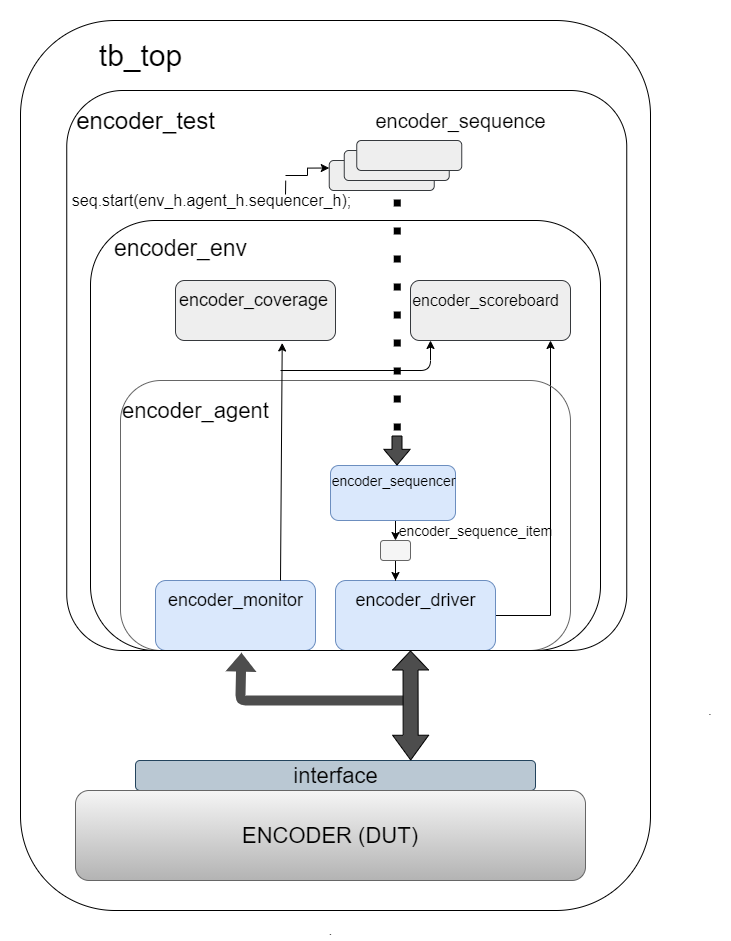

The diagram above was exported from draw.io. Its source (the exported page's mxGraphModel, read from the mxfile embedded in the PNG):
<mxGraphModel dx="1704" dy="1008" grid="1" gridSize="10" guides="1" tooltips="1" connect="1" arrows="1" fold="1" page="1" pageScale="1" pageWidth="850" pageHeight="1100" math="0" shadow="0">
  <root>
    <mxCell id="0" />
    <mxCell id="1" parent="0" />
    <mxCell id="_zTxgqVAv7bLmXHR3wC0-12" style="edgeStyle=orthogonalEdgeStyle;rounded=0;orthogonalLoop=1;jettySize=auto;html=1;exitX=0.5;exitY=1;exitDx=0;exitDy=0;entryX=0.5;entryY=0;entryDx=0;entryDy=0;" parent="1" source="_zTxgqVAv7bLmXHR3wC0-1" target="_zTxgqVAv7bLmXHR3wC0-11" edge="1">
      <mxGeometry relative="1" as="geometry" />
    </mxCell>
    <mxCell id="_zTxgqVAv7bLmXHR3wC0-1" value="" style="rounded=1;whiteSpace=wrap;html=1;fillColor=#dae8fc;strokeColor=#6c8ebf;" parent="1" vertex="1">
      <mxGeometry x="310" y="445" width="125" height="55" as="geometry" />
    </mxCell>
    <mxCell id="_zTxgqVAv7bLmXHR3wC0-5" value="&lt;font style=&quot;font-size: 14px;&quot;&gt;encoder_sequencer&lt;/font&gt;" style="text;html=1;align=center;verticalAlign=middle;resizable=0;points=[];autosize=1;fontSize=14;" parent="1" vertex="1">
      <mxGeometry x="303" y="450" width="140" height="20" as="geometry" />
    </mxCell>
    <mxCell id="_zTxgqVAv7bLmXHR3wC0-17" style="edgeStyle=orthogonalEdgeStyle;rounded=0;orthogonalLoop=1;jettySize=auto;html=1;entryX=0.875;entryY=1;entryDx=0;entryDy=0;entryPerimeter=0;" parent="1" source="_zTxgqVAv7bLmXHR3wC0-6" target="_zTxgqVAv7bLmXHR3wC0-25" edge="1">
      <mxGeometry relative="1" as="geometry">
        <mxPoint x="530" y="330" as="targetPoint" />
        <Array as="points">
          <mxPoint x="530" y="595" />
        </Array>
      </mxGeometry>
    </mxCell>
    <mxCell id="_zTxgqVAv7bLmXHR3wC0-6" value="" style="rounded=1;whiteSpace=wrap;html=1;fillColor=#dae8fc;strokeColor=#6c8ebf;" parent="1" vertex="1">
      <mxGeometry x="315" y="560" width="160" height="70" as="geometry" />
    </mxCell>
    <mxCell id="_zTxgqVAv7bLmXHR3wC0-7" value="&lt;font style=&quot;font-size: 18px&quot;&gt;encoder_driver&lt;/font&gt;" style="text;html=1;align=center;verticalAlign=middle;resizable=0;points=[];autosize=1;" parent="1" vertex="1">
      <mxGeometry x="325" y="570" width="140" height="20" as="geometry" />
    </mxCell>
    <mxCell id="_zTxgqVAv7bLmXHR3wC0-8" value="" style="rounded=1;whiteSpace=wrap;html=1;fillColor=#dae8fc;strokeColor=#6c8ebf;" parent="1" vertex="1">
      <mxGeometry x="135" y="560" width="160" height="70" as="geometry" />
    </mxCell>
    <mxCell id="_zTxgqVAv7bLmXHR3wC0-9" value="&lt;font style=&quot;font-size: 18px&quot;&gt;encoder_monitor&lt;/font&gt;" style="text;html=1;align=center;verticalAlign=middle;resizable=0;points=[];autosize=1;" parent="1" vertex="1">
      <mxGeometry x="140" y="570" width="150" height="20" as="geometry" />
    </mxCell>
    <mxCell id="_zTxgqVAv7bLmXHR3wC0-15" style="edgeStyle=orthogonalEdgeStyle;rounded=0;orthogonalLoop=1;jettySize=auto;html=1;entryX=0.375;entryY=0;entryDx=0;entryDy=0;entryPerimeter=0;" parent="1" source="_zTxgqVAv7bLmXHR3wC0-11" target="_zTxgqVAv7bLmXHR3wC0-6" edge="1">
      <mxGeometry relative="1" as="geometry" />
    </mxCell>
    <mxCell id="_zTxgqVAv7bLmXHR3wC0-11" value="" style="rounded=1;whiteSpace=wrap;html=1;fillColor=#f5f5f5;strokeColor=#666666;fontColor=#333333;" parent="1" vertex="1">
      <mxGeometry x="360" y="520" width="30" height="20" as="geometry" />
    </mxCell>
    <mxCell id="_zTxgqVAv7bLmXHR3wC0-16" value="&lt;font style=&quot;font-size: 14px&quot;&gt;encoder_sequence_item&lt;/font&gt;" style="text;html=1;align=center;verticalAlign=middle;resizable=0;points=[];autosize=1;" parent="1" vertex="1">
      <mxGeometry x="370" y="500" width="170" height="20" as="geometry" />
    </mxCell>
    <mxCell id="_zTxgqVAv7bLmXHR3wC0-21" value="" style="rounded=1;whiteSpace=wrap;html=1;fillColor=none;strokeColor=none;" parent="1" vertex="1">
      <mxGeometry x="240" y="30" width="120" height="60" as="geometry" />
    </mxCell>
    <mxCell id="_zTxgqVAv7bLmXHR3wC0-22" value="" style="rounded=1;whiteSpace=wrap;html=1;gradientColor=#b3b3b3;strokeColor=#666666;fillColor=none;" parent="1" vertex="1">
      <mxGeometry x="100" y="360" width="450" height="270" as="geometry" />
    </mxCell>
    <mxCell id="_zTxgqVAv7bLmXHR3wC0-23" value="&lt;font style=&quot;font-size: 22px&quot;&gt;encoder_agent&lt;/font&gt;" style="text;html=1;align=center;verticalAlign=middle;resizable=0;points=[];autosize=1;" parent="1" vertex="1">
      <mxGeometry x="95" y="380" width="160" height="20" as="geometry" />
    </mxCell>
    <mxCell id="_zTxgqVAv7bLmXHR3wC0-24" value="" style="rounded=1;whiteSpace=wrap;html=1;fillColor=#eeeeee;strokeColor=#36393d;" parent="1" vertex="1">
      <mxGeometry x="155" y="260" width="160" height="60" as="geometry" />
    </mxCell>
    <mxCell id="_zTxgqVAv7bLmXHR3wC0-25" value="" style="rounded=1;whiteSpace=wrap;html=1;fillColor=#eeeeee;strokeColor=#36393d;" parent="1" vertex="1">
      <mxGeometry x="390" y="260" width="160" height="60" as="geometry" />
    </mxCell>
    <mxCell id="_zTxgqVAv7bLmXHR3wC0-26" value="&lt;font style=&quot;font-size: 18px&quot;&gt;encoder_coverage&lt;/font&gt;" style="text;html=1;align=center;verticalAlign=middle;resizable=0;points=[];autosize=1;" parent="1" vertex="1">
      <mxGeometry x="153" y="270" width="160" height="20" as="geometry" />
    </mxCell>
    <mxCell id="_zTxgqVAv7bLmXHR3wC0-27" value="&lt;font style=&quot;font-size: 16px;&quot;&gt;encoder_scoreboard&lt;/font&gt;" style="text;html=1;align=center;verticalAlign=middle;resizable=0;points=[];autosize=1;fontSize=16;" parent="1" vertex="1">
      <mxGeometry x="385" y="270" width="160" height="20" as="geometry" />
    </mxCell>
    <mxCell id="_zTxgqVAv7bLmXHR3wC0-31" value="" style="endArrow=classic;html=1;entryX=0.125;entryY=1;entryDx=0;entryDy=0;entryPerimeter=0;" parent="1" target="_zTxgqVAv7bLmXHR3wC0-25" edge="1">
      <mxGeometry width="50" height="50" relative="1" as="geometry">
        <mxPoint x="260" y="350" as="sourcePoint" />
        <mxPoint x="410" y="330" as="targetPoint" />
        <Array as="points">
          <mxPoint x="410" y="350" />
        </Array>
      </mxGeometry>
    </mxCell>
    <mxCell id="_zTxgqVAv7bLmXHR3wC0-33" value="" style="rounded=1;whiteSpace=wrap;html=1;fillColor=none;" parent="1" vertex="1">
      <mxGeometry x="70" y="200" width="510" height="430" as="geometry" />
    </mxCell>
    <mxCell id="_zTxgqVAv7bLmXHR3wC0-34" value="&lt;font style=&quot;font-size: 23px&quot;&gt;encoder_env&lt;/font&gt;" style="text;html=1;align=center;verticalAlign=middle;resizable=0;points=[];autosize=1;" parent="1" vertex="1">
      <mxGeometry x="85" y="218" width="150" height="20" as="geometry" />
    </mxCell>
    <mxCell id="_zTxgqVAv7bLmXHR3wC0-37" value="" style="rounded=1;whiteSpace=wrap;html=1;fillColor=#eeeeee;strokeColor=#36393d;" parent="1" vertex="1">
      <mxGeometry x="308.75" y="140" width="105" height="30" as="geometry" />
    </mxCell>
    <mxCell id="_zTxgqVAv7bLmXHR3wC0-38" value="" style="rounded=1;whiteSpace=wrap;html=1;fillColor=#eeeeee;strokeColor=#36393d;" parent="1" vertex="1">
      <mxGeometry x="323.75" y="130" width="105" height="30" as="geometry" />
    </mxCell>
    <mxCell id="_zTxgqVAv7bLmXHR3wC0-39" value="" style="rounded=1;whiteSpace=wrap;html=1;fillColor=#eeeeee;strokeColor=#36393d;" parent="1" vertex="1">
      <mxGeometry x="336.25" y="120" width="105" height="30" as="geometry" />
    </mxCell>
    <mxCell id="_zTxgqVAv7bLmXHR3wC0-40" value="&lt;font style=&quot;font-size: 20px&quot;&gt;encoder_sequence&lt;/font&gt;" style="text;html=1;align=center;verticalAlign=middle;resizable=0;points=[];autosize=1;" parent="1" vertex="1">
      <mxGeometry x="345" y="90" width="190" height="20" as="geometry" />
    </mxCell>
    <mxCell id="_zTxgqVAv7bLmXHR3wC0-42" style="edgeStyle=orthogonalEdgeStyle;rounded=0;orthogonalLoop=1;jettySize=auto;html=1;entryX=0;entryY=0.25;entryDx=0;entryDy=0;" parent="1" target="_zTxgqVAv7bLmXHR3wC0-37" edge="1">
      <mxGeometry relative="1" as="geometry">
        <mxPoint x="265" y="155" as="sourcePoint" />
      </mxGeometry>
    </mxCell>
    <mxCell id="_zTxgqVAv7bLmXHR3wC0-41" value="&lt;font style=&quot;font-size: 16px&quot;&gt;seq.start(env_h.agent_h.sequencer_h);&lt;/font&gt;" style="text;html=1;align=center;verticalAlign=middle;resizable=0;points=[];autosize=1;" parent="1" vertex="1">
      <mxGeometry x="46.25" y="170" width="290" height="20" as="geometry" />
    </mxCell>
    <mxCell id="_zTxgqVAv7bLmXHR3wC0-44" value="" style="shape=flexArrow;endArrow=classic;html=1;endWidth=15.333333333333334;endSize=4.89;fillColor=#4D4D4D;" parent="1" edge="1">
      <mxGeometry width="50" height="50" relative="1" as="geometry">
        <mxPoint x="376.5" y="415" as="sourcePoint" />
        <mxPoint x="376.5" y="445" as="targetPoint" />
      </mxGeometry>
    </mxCell>
    <mxCell id="_zTxgqVAv7bLmXHR3wC0-45" value="" style="rounded=1;whiteSpace=wrap;html=1;fillColor=#bac8d3;strokeColor=#23445d;" parent="1" vertex="1">
      <mxGeometry x="115" y="740" width="400" height="30" as="geometry" />
    </mxCell>
    <mxCell id="_zTxgqVAv7bLmXHR3wC0-46" value="&lt;font style=&quot;font-size: 22px&quot;&gt;interface&lt;/font&gt;" style="text;html=1;align=center;verticalAlign=middle;resizable=0;points=[];autosize=1;" parent="1" vertex="1">
      <mxGeometry x="265" y="745" width="100" height="20" as="geometry" />
    </mxCell>
    <mxCell id="_zTxgqVAv7bLmXHR3wC0-47" value="" style="shape=flexArrow;endArrow=classic;html=1;fillColor=#4D4D4D;strokeColor=none;entryX=0.312;entryY=1.003;entryDx=0;entryDy=0;entryPerimeter=0;" parent="1" target="Y-LPYW2SQROk9tkXFU0W-2" edge="1">
      <mxGeometry width="50" height="50" relative="1" as="geometry">
        <mxPoint x="385" y="680" as="sourcePoint" />
        <mxPoint x="220" y="640" as="targetPoint" />
        <Array as="points">
          <mxPoint x="220" y="680" />
        </Array>
      </mxGeometry>
    </mxCell>
    <mxCell id="_zTxgqVAv7bLmXHR3wC0-48" value="" style="shape=flexArrow;endArrow=classic;startArrow=classic;html=1;strokeColor=#000000;fillColor=#4D4D4D;width=15;startSize=7.92;endSize=6;exitX=0.688;exitY=0;exitDx=0;exitDy=0;exitPerimeter=0;" parent="1" source="_zTxgqVAv7bLmXHR3wC0-45" edge="1">
      <mxGeometry width="50" height="50" relative="1" as="geometry">
        <mxPoint x="390.5" y="730" as="sourcePoint" />
        <mxPoint x="390" y="630" as="targetPoint" />
      </mxGeometry>
    </mxCell>
    <mxCell id="_zTxgqVAv7bLmXHR3wC0-49" value="&lt;font style=&quot;font-size: 22px&quot;&gt;ENCODER (DUT)&lt;/font&gt;" style="rounded=1;whiteSpace=wrap;html=1;gradientColor=#b3b3b3;fillColor=#f5f5f5;strokeColor=#666666;" parent="1" vertex="1">
      <mxGeometry x="55" y="770" width="510" height="90" as="geometry" />
    </mxCell>
    <mxCell id="_zTxgqVAv7bLmXHR3wC0-50" value="" style="rounded=1;whiteSpace=wrap;html=1;fillColor=none;" parent="1" vertex="1">
      <mxGeometry width="630" height="890" as="geometry" />
    </mxCell>
    <mxCell id="_zTxgqVAv7bLmXHR3wC0-51" value="&lt;font style=&quot;font-size: 30px&quot;&gt;tb_top&lt;/font&gt;" style="text;html=1;align=center;verticalAlign=middle;resizable=0;points=[];autosize=1;" parent="1" vertex="1">
      <mxGeometry x="70" y="20" width="100" height="30" as="geometry" />
    </mxCell>
    <mxCell id="_zTxgqVAv7bLmXHR3wC0-52" value="." style="text;html=1;strokeColor=none;fillColor=none;align=center;verticalAlign=middle;whiteSpace=wrap;rounded=0;" parent="1" vertex="1">
      <mxGeometry x="670" y="680" width="40" height="20" as="geometry" />
    </mxCell>
    <mxCell id="_zTxgqVAv7bLmXHR3wC0-53" value="." style="text;html=1;align=center;verticalAlign=middle;resizable=0;points=[];autosize=1;" parent="1" vertex="1">
      <mxGeometry x="300" y="900" width="20" height="20" as="geometry" />
    </mxCell>
    <mxCell id="Y-LPYW2SQROk9tkXFU0W-1" value="" style="endArrow=classic;html=1;entryX=0.667;entryY=1.041;entryDx=0;entryDy=0;entryPerimeter=0;" parent="1" target="_zTxgqVAv7bLmXHR3wC0-24" edge="1">
      <mxGeometry width="50" height="50" relative="1" as="geometry">
        <mxPoint x="260" y="560" as="sourcePoint" />
        <mxPoint x="310" y="510" as="targetPoint" />
      </mxGeometry>
    </mxCell>
    <mxCell id="Y-LPYW2SQROk9tkXFU0W-2" value="" style="rounded=1;whiteSpace=wrap;html=1;fillColor=none;arcSize=10;" parent="1" vertex="1">
      <mxGeometry x="46.25" y="70" width="560" height="560" as="geometry" />
    </mxCell>
    <mxCell id="Y-LPYW2SQROk9tkXFU0W-3" value="&lt;font style=&quot;font-size: 24px&quot;&gt;encoder_test&lt;/font&gt;" style="text;html=1;align=center;verticalAlign=middle;resizable=0;points=[];autosize=1;" parent="1" vertex="1">
      <mxGeometry x="50" y="90" width="150" height="20" as="geometry" />
    </mxCell>
    <mxCell id="Y-LPYW2SQROk9tkXFU0W-4" value="" style="endArrow=none;dashed=1;html=1;dashPattern=1 3;strokeWidth=7;entryX=0.614;entryY=0.179;entryDx=0;entryDy=0;entryPerimeter=0;jumpSize=12;endSize=6;" parent="1" edge="1">
      <mxGeometry width="50" height="50" relative="1" as="geometry">
        <mxPoint x="376.75" y="410" as="sourcePoint" />
        <mxPoint x="376.84000000000015" y="170.24" as="targetPoint" />
      </mxGeometry>
    </mxCell>
    <mxCell id="1eKQBeaPqPcoeWwIOURg-1" value="" style="endArrow=none;html=1;entryX=0.391;entryY=0.161;entryDx=0;entryDy=0;entryPerimeter=0;" parent="1" target="Y-LPYW2SQROk9tkXFU0W-2" edge="1">
      <mxGeometry width="50" height="50" relative="1" as="geometry">
        <mxPoint x="265" y="174" as="sourcePoint" />
        <mxPoint x="265.25" y="163.92000000000002" as="targetPoint" />
      </mxGeometry>
    </mxCell>
  </root>
</mxGraphModel>